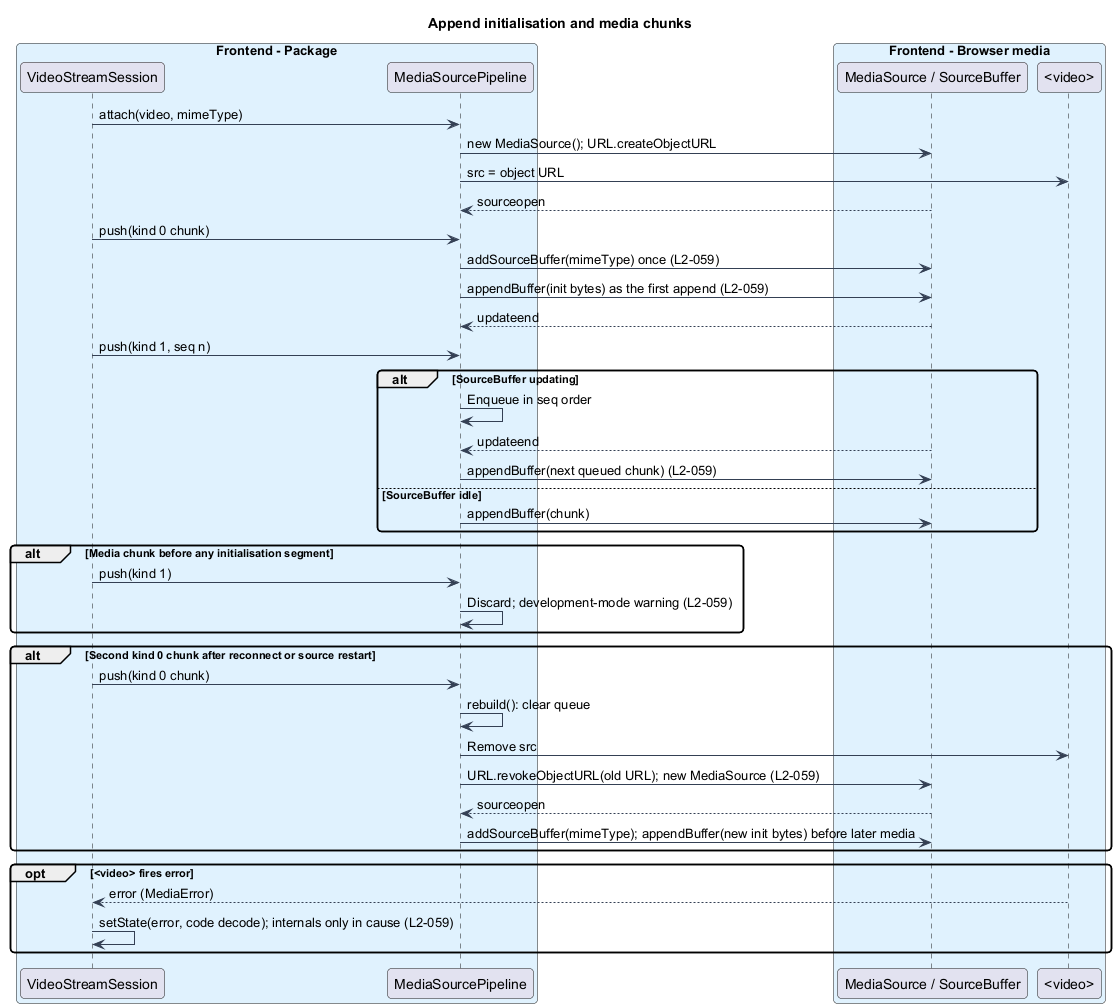

The diagram above was rendered by PlantUML. Its source (embedded in the PNG):
@startuml
skinparam backgroundColor #FFFFFF
skinparam shadowing false
skinparam roundcorner 8
skinparam defaultFontName Arial
skinparam ArrowColor #344054
skinparam class {
  BorderColor #344054
  FontColor #101828
  BackgroundColor #F9FAFB
}
title Append initialisation and media chunks
box "Frontend - Package" #E0F2FE
  participant "VideoStreamSession" as session
  participant "MediaSourcePipeline" as pipeline
end box
box "Frontend - Browser media" #E0F2FE
  participant "MediaSource / SourceBuffer" as mse
  participant "<video>" as video
end box

session -> pipeline : attach(video, mimeType)
pipeline -> mse : new MediaSource(); URL.createObjectURL
pipeline -> video : src = object URL
mse --> pipeline : sourceopen
session -> pipeline : push(kind 0 chunk)
pipeline -> mse : addSourceBuffer(mimeType) once (L2-059)
pipeline -> mse : appendBuffer(init bytes) as the first append (L2-059)
mse --> pipeline : updateend
session -> pipeline : push(kind 1, seq n)
alt SourceBuffer updating
  pipeline -> pipeline : Enqueue in seq order
  mse --> pipeline : updateend
  pipeline -> mse : appendBuffer(next queued chunk) (L2-059)
else SourceBuffer idle
  pipeline -> mse : appendBuffer(chunk)
end
alt Media chunk before any initialisation segment
  session -> pipeline : push(kind 1)
  pipeline -> pipeline : Discard; development-mode warning (L2-059)
end
alt Second kind 0 chunk after reconnect or source restart
  session -> pipeline : push(kind 0 chunk)
  pipeline -> pipeline : rebuild(): clear queue
  pipeline -> video : Remove src
  pipeline -> mse : URL.revokeObjectURL(old URL); new MediaSource (L2-059)
  mse --> pipeline : sourceopen
  pipeline -> mse : addSourceBuffer(mimeType); appendBuffer(new init bytes) before later media
end
opt <video> fires error
  video --> session : error (MediaError)
  session -> session : setState(error, code decode); internals only in cause (L2-059)
end
@enduml